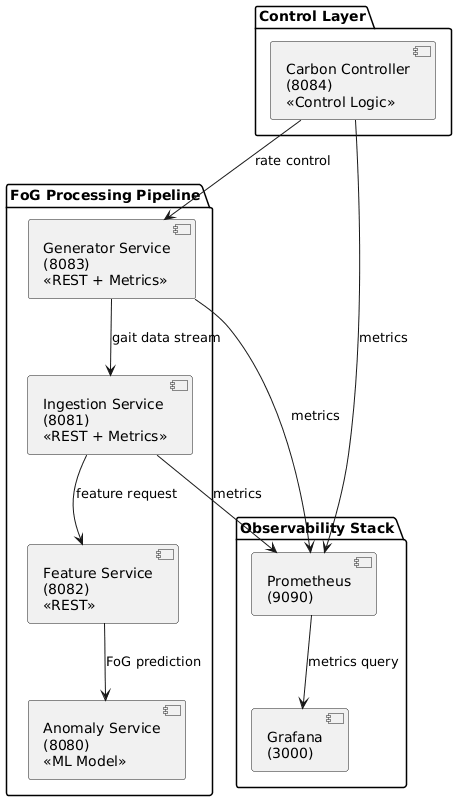

The diagram above was rendered by PlantUML. Its source (embedded in the PNG):
@startuml
package "FoG Processing Pipeline" {

  component "Generator Service\n(8083)\n<<REST + Metrics>>" as GS
  component "Ingestion Service\n(8081)\n<<REST + Metrics>>" as IS
  component "Feature Service\n(8082)\n<<REST>>" as FS
  component "Anomaly Service\n(8080)\n<<ML Model>>" as AS

  GS --> IS : gait data stream
  IS --> FS : feature request
  FS --> AS : FoG prediction
}

package "Control Layer" {
  component "Carbon Controller\n(8084)\n<<Control Logic>>" as CC
}

package "Observability Stack" {
  component "Prometheus\n(9090)" as PR
  component "Grafana\n(3000)" as GF
}

CC --> GS : rate control

GS --> PR : metrics
IS --> PR : metrics
CC --> PR : metrics

PR --> GF : metrics query
@enduml